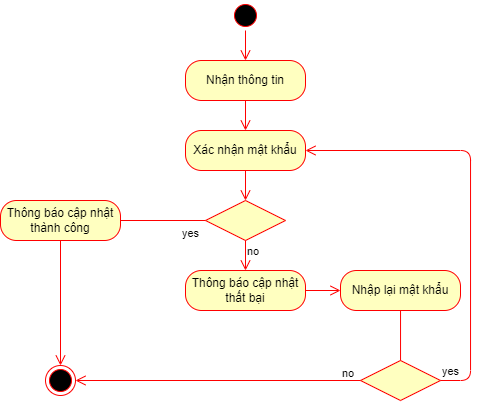

The diagram above was exported from draw.io. Its source (the exported page's mxGraphModel, read from the mxfile embedded in the PNG):
<mxGraphModel dx="957" dy="640" grid="1" gridSize="10" guides="1" tooltips="1" connect="1" arrows="1" fold="1" page="1" pageScale="1" pageWidth="850" pageHeight="1100" math="0" shadow="0">
  <root>
    <mxCell id="0" />
    <mxCell id="1" parent="0" />
    <mxCell id="2" value="" style="ellipse;html=1;shape=startState;fillColor=#000000;strokeColor=#ff0000;" vertex="1" parent="1">
      <mxGeometry x="410" y="210" width="30" height="30" as="geometry" />
    </mxCell>
    <mxCell id="3" value="" style="edgeStyle=orthogonalEdgeStyle;html=1;verticalAlign=bottom;endArrow=open;endSize=8;strokeColor=#ff0000;" edge="1" source="2" parent="1" target="5">
      <mxGeometry relative="1" as="geometry">
        <mxPoint x="295" y="160" as="targetPoint" />
      </mxGeometry>
    </mxCell>
    <mxCell id="4" value="" style="ellipse;html=1;shape=endState;fillColor=#000000;strokeColor=#ff0000;" vertex="1" parent="1">
      <mxGeometry x="225" y="575" width="30" height="30" as="geometry" />
    </mxCell>
    <mxCell id="5" value="Nhận thông tin" style="rounded=1;whiteSpace=wrap;html=1;arcSize=40;fontColor=#000000;fillColor=#ffffc0;strokeColor=#ff0000;" vertex="1" parent="1">
      <mxGeometry x="365" y="270" width="120" height="40" as="geometry" />
    </mxCell>
    <mxCell id="6" value="" style="edgeStyle=orthogonalEdgeStyle;html=1;verticalAlign=bottom;endArrow=open;endSize=8;strokeColor=#ff0000;entryX=0.5;entryY=0;entryDx=0;entryDy=0;" edge="1" source="5" parent="1" target="10">
      <mxGeometry relative="1" as="geometry">
        <mxPoint x="220" y="330" as="targetPoint" />
      </mxGeometry>
    </mxCell>
    <mxCell id="7" value="" style="rhombus;whiteSpace=wrap;html=1;fillColor=#ffffc0;strokeColor=#ff0000;" vertex="1" parent="1">
      <mxGeometry x="385" y="410" width="80" height="40" as="geometry" />
    </mxCell>
    <mxCell id="8" value="no" style="edgeStyle=orthogonalEdgeStyle;html=1;align=left;verticalAlign=bottom;endArrow=open;endSize=8;strokeColor=#ff0000;entryX=0.5;entryY=0;entryDx=0;entryDy=0;" edge="1" source="7" parent="1" target="14">
      <mxGeometry x="0.3333" relative="1" as="geometry">
        <mxPoint x="790" y="330" as="targetPoint" />
        <mxPoint as="offset" />
      </mxGeometry>
    </mxCell>
    <mxCell id="9" value="yes" style="edgeStyle=orthogonalEdgeStyle;html=1;align=left;verticalAlign=top;endArrow=open;endSize=8;strokeColor=#ff0000;entryX=1;entryY=0.5;entryDx=0;entryDy=0;" edge="1" source="7" parent="1" target="12">
      <mxGeometry x="-0.5238" relative="1" as="geometry">
        <mxPoint x="440" y="560" as="targetPoint" />
        <Array as="points">
          <mxPoint x="290" y="430" />
          <mxPoint x="290" y="430" />
        </Array>
        <mxPoint as="offset" />
      </mxGeometry>
    </mxCell>
    <mxCell id="10" value="Xác nhận mật khẩu" style="rounded=1;whiteSpace=wrap;html=1;arcSize=40;fontColor=#000000;fillColor=#ffffc0;strokeColor=#ff0000;" vertex="1" parent="1">
      <mxGeometry x="365" y="340" width="120" height="40" as="geometry" />
    </mxCell>
    <mxCell id="11" value="" style="edgeStyle=orthogonalEdgeStyle;html=1;verticalAlign=bottom;endArrow=open;endSize=8;strokeColor=#ff0000;entryX=0.5;entryY=0;entryDx=0;entryDy=0;" edge="1" source="10" parent="1" target="7">
      <mxGeometry relative="1" as="geometry">
        <mxPoint x="425" y="440" as="targetPoint" />
      </mxGeometry>
    </mxCell>
    <mxCell id="12" value="Thông báo cập nhật thành công" style="rounded=1;whiteSpace=wrap;html=1;arcSize=40;fontColor=#000000;fillColor=#ffffc0;strokeColor=#ff0000;" vertex="1" parent="1">
      <mxGeometry x="180" y="410" width="120" height="40" as="geometry" />
    </mxCell>
    <mxCell id="13" value="" style="edgeStyle=orthogonalEdgeStyle;html=1;verticalAlign=bottom;endArrow=open;endSize=8;strokeColor=#ff0000;entryX=0.5;entryY=0;entryDx=0;entryDy=0;" edge="1" source="12" parent="1" target="4">
      <mxGeometry relative="1" as="geometry">
        <mxPoint x="650" y="720" as="targetPoint" />
      </mxGeometry>
    </mxCell>
    <mxCell id="14" value="Thông báo cập nhật thất bại" style="rounded=1;whiteSpace=wrap;html=1;arcSize=40;fontColor=#000000;fillColor=#ffffc0;strokeColor=#ff0000;" vertex="1" parent="1">
      <mxGeometry x="365" y="480" width="120" height="40" as="geometry" />
    </mxCell>
    <mxCell id="15" value="" style="edgeStyle=orthogonalEdgeStyle;html=1;verticalAlign=bottom;endArrow=open;endSize=8;strokeColor=#ff0000;" edge="1" source="14" parent="1" target="16">
      <mxGeometry relative="1" as="geometry">
        <mxPoint x="670" y="360" as="targetPoint" />
      </mxGeometry>
    </mxCell>
    <mxCell id="16" value="Nhập lại mật khẩu" style="rounded=1;whiteSpace=wrap;html=1;arcSize=40;fontColor=#000000;fillColor=#ffffc0;strokeColor=#ff0000;" vertex="1" parent="1">
      <mxGeometry x="520" y="480" width="120" height="40" as="geometry" />
    </mxCell>
    <mxCell id="17" value="" style="edgeStyle=orthogonalEdgeStyle;html=1;verticalAlign=bottom;endArrow=open;endSize=8;strokeColor=#ff0000;entryX=0.5;entryY=0;entryDx=0;entryDy=0;" edge="1" source="16" parent="1" target="18">
      <mxGeometry relative="1" as="geometry">
        <mxPoint x="660" y="340" as="targetPoint" />
        <Array as="points">
          <mxPoint x="580" y="610" />
          <mxPoint x="580" y="610" />
        </Array>
      </mxGeometry>
    </mxCell>
    <mxCell id="18" value="" style="rhombus;whiteSpace=wrap;html=1;fillColor=#ffffc0;strokeColor=#ff0000;" vertex="1" parent="1">
      <mxGeometry x="540" y="570" width="80" height="40" as="geometry" />
    </mxCell>
    <mxCell id="19" value="yes" style="edgeStyle=orthogonalEdgeStyle;html=1;align=left;verticalAlign=bottom;endArrow=open;endSize=8;strokeColor=#ff0000;entryX=1;entryY=0.5;entryDx=0;entryDy=0;" edge="1" source="18" parent="1" target="10">
      <mxGeometry x="-1" relative="1" as="geometry">
        <mxPoint x="665" y="670" as="targetPoint" />
        <Array as="points">
          <mxPoint x="650" y="590" />
          <mxPoint x="650" y="360" />
        </Array>
      </mxGeometry>
    </mxCell>
    <mxCell id="20" value="no" style="edgeStyle=orthogonalEdgeStyle;html=1;align=left;verticalAlign=top;endArrow=open;endSize=8;strokeColor=#ff0000;entryX=1;entryY=0.5;entryDx=0;entryDy=0;" edge="1" source="18" parent="1" target="4">
      <mxGeometry x="-0.8596" y="-20" relative="1" as="geometry">
        <mxPoint x="525" y="750" as="targetPoint" />
        <mxPoint as="offset" />
      </mxGeometry>
    </mxCell>
  </root>
</mxGraphModel>